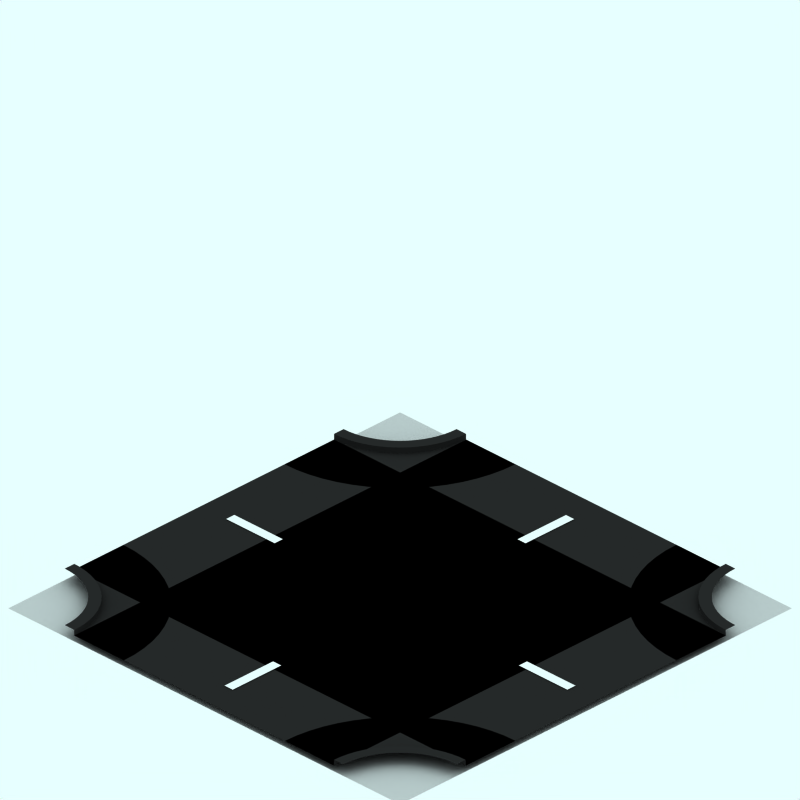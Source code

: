 # Source: blend.blend  (saved by Blender 2.41.0; exported with 4.5.12 LTS)
import bpy
from mathutils import Matrix  # noqa: F401  (used for matrix-valued properties, if any)

bpy.ops.wm.read_factory_settings(use_empty=True)
scene = bpy.context.scene
scene.name = 'Scene'

# ---- collections
col_collection_1 = bpy.data.collections.new('Collection 1'); scene.collection.children.link(col_collection_1)
col_collection_2 = bpy.data.collections.new('Collection 2'); scene.collection.children.link(col_collection_2)
col_collection_2.hide_render = True
col_collection_2.hide_viewport = True
col_collection_3 = bpy.data.collections.new('Collection 3'); scene.collection.children.link(col_collection_3)
col_collection_3.hide_render = True
col_collection_3.hide_viewport = True

# ---- materials (node trees are filled in below, after node groups)
mat_pavingsdark = bpy.data.materials.new('PavingsDark')
mat_pavingsdark.alpha_threshold = 0.0
mat_pavingsdark.preview_render_type = 'CUBE'
mat_pavingsdark.diffuse_color = (0.16, 0.16, 0.16, 1.0)
mat_pavingsdark.specular_color = (1.0, 0.9999, 0.9999)
mat_pavingsdark.roughness = 0.5
mat_pavingsdark.line_color = (0.0, 0.0, 0.0, 1.0)
mat_pavings = bpy.data.materials.new('Pavings')
mat_pavings.alpha_threshold = 0.0
mat_pavings.preview_render_type = 'CUBE'
mat_pavings.diffuse_color = (0.16, 0.16, 0.16, 1.0)
mat_pavings.specular_color = (1.0, 0.9999, 0.9999)
mat_pavings.roughness = 0.5
mat_pavings.line_color = (0.0, 0.0, 0.0, 1.0)
mat_tarmac = bpy.data.materials.new('Tarmac')
mat_tarmac.alpha_threshold = 0.0
mat_tarmac.preview_render_type = 'CUBE'
mat_tarmac.diffuse_color = (0.16, 0.16, 0.16, 1.0)
mat_tarmac.specular_color = (1.0, 0.9999, 0.9999)
mat_tarmac.roughness = 0.5
mat_tarmac.line_color = (0.0, 0.0, 0.0, 1.0)
mat_markiing1 = bpy.data.materials.new('Markiing1')
mat_markiing1.alpha_threshold = 0.0
mat_markiing1.preview_render_type = 'CUBE'
mat_markiing1.diffuse_color = (1.0, 0.9999, 0.9999, 1.0)
mat_markiing1.specular_color = (1.0, 0.9999, 0.9999)
mat_markiing1.roughness = 0.5
mat_markiing1.line_color = (0.0, 0.0, 0.0, 1.0)
mat_transparent = bpy.data.materials.new('Transparent')
mat_transparent.alpha_threshold = 0.0
mat_transparent.preview_render_type = 'FLAT'
mat_transparent.roughness = 0.5

# ---- material node trees

# ---- world
world_world = bpy.data.worlds.new('World'); scene.world = world_world
world_world.color = (0.9059, 1.0, 1.0)
world_world.use_sun_shadow = False
world_world.sun_shadow_jitter_overblur = 0.0
world_world.cycles.sampling_method = 'MANUAL'
world_world.cycles.sample_map_resolution = 256

# ---- cameras
cam_camera_001 = bpy.data.cameras.new('Camera.001')
cam_camera_001.type = 'ORTHO'
cam_camera_001.passepartout_alpha = 0.2
cam_camera_001.clip_end = 100.0
cam_camera_001.lens = 35.0
cam_camera_001.ortho_scale = 12.0
cam_camera_001.display_size = 5.91
cam_camera_001.show_passepartout = False
cam_camera_001.show_safe_areas = True
cam_camera_001.dof.focus_distance = 0.0
cam_camera_001.dof.aperture_fstop = 128.0

# ---- lights
light_lamp = bpy.data.lights.new('Lamp', 'SPOT')
light_lamp.transmission_factor = 0.0
light_lamp.energy = 8.0
light_lamp.shadow_buffer_clip_start = 0.5
light_lamp.shadow_soft_size = 1.0
light_lamp.shadow_maximum_resolution = 0.006
light_lamp.use_absolute_resolution = True
light_lamp.cycles.use_multiple_importance_sampling = False

# ---- meshes
me_circle_015 = bpy.data.meshes.new('Circle.015')
me_circle_015.from_pydata([(-2.659, 4.059, 250.0), (-2.666, 3.922, 250.0), (-2.686, 3.786, 250.0), (-2.72, 3.653, 250.0), (-2.766, 3.524, 250.0), (-2.825, 3.4, 250.0), (-2.895, 3.282, 250.0), (-2.977, 3.171, 250.0), (-3.069, 3.07, 250.0), (-3.171, 2.977, 250.0), (-3.281, 2.896, 250.0), (-3.399, 2.825, 250.0), (-3.523, 2.766, 250.0), (-3.653, 2.72, 250.0), (-3.786, 2.687, 250.0), (-3.922, 2.666, 250.0), (-4.058, 2.662, 250.0), (-2.659, 4.059, 250.1), (-2.666, 3.922, 250.1), (-2.686, 3.786, 250.1), (-2.72, 3.653, 250.1), (-2.766, 3.524, 250.1), (-2.825, 3.4, 250.1), (-2.895, 3.282, 250.1), (-2.977, 3.171, 250.1), (-3.069, 3.07, 250.1), (-3.171, 2.977, 250.1), (-3.281, 2.896, 250.1), (-3.399, 2.825, 250.1), (-3.523, 2.766, 250.1), (-3.653, 2.72, 250.1), (-3.786, 2.687, 250.1), (-3.922, 2.666, 250.1), (-4.058, 2.662, 250.1)], [], [(1, 0, 17, 18), (2, 1, 18, 19), (3, 2, 19, 20), (4, 3, 20, 21), (5, 4, 21, 22), (6, 5, 22, 23), (7, 6, 23, 24), (8, 7, 24, 25), (9, 8, 25, 26), (10, 9, 26, 27), (11, 10, 27, 28), (12, 11, 28, 29), (13, 12, 29, 30), (14, 13, 30, 31), (15, 14, 31, 32), (16, 15, 32, 33)])
me_circle_015.materials.append(mat_pavingsdark)
me_circle_015.use_remesh_preserve_volume = False
me_circle_015.use_remesh_preserve_attributes = False
me_circle_015.use_mirror_vertex_groups = False
me_circle_015.update()
me_circle_014 = bpy.data.meshes.new('Circle.014')
me_circle_014.from_pydata([(-2.659, 4.059, 250.1), (-2.666, 3.922, 250.1), (-2.686, 3.786, 250.1), (-2.72, 3.653, 250.1), (-2.766, 3.524, 250.1), (-2.825, 3.4, 250.1), (-2.895, 3.282, 250.1), (-2.977, 3.171, 250.1), (-3.069, 3.07, 250.1), (-3.171, 2.977, 250.1), (-3.281, 2.896, 250.1), (-3.399, 2.825, 250.1), (-3.523, 2.766, 250.1), (-3.653, 2.72, 250.1), (-3.786, 2.687, 250.1), (-3.922, 2.666, 250.1), (-4.058, 2.662, 250.1), (-2.859, 4.06, 250.1), (-2.865, 3.942, 250.1), (-2.882, 3.826, 250.1), (-2.911, 3.712, 250.1), (-2.95, 3.601, 250.1), (-3.001, 3.494, 250.1), (-3.061, 3.393, 250.1), (-3.131, 3.299, 250.1), (-3.21, 3.212, 250.1), (-3.298, 3.133, 250.1), (-3.392, 3.062, 250.1), (-3.493, 3.002, 250.1), (-3.6, 2.952, 250.1), (-3.71, 2.912, 250.1), (-3.825, 2.883, 250.1), (-3.941, 2.866, 250.1), (-4.057, 2.862, 250.1)], [], [(1, 0, 17, 18), (1, 2, 19, 18), (3, 2, 19, 20), (4, 3, 20, 21), (5, 4, 21, 22), (6, 5, 22, 23), (7, 6, 23, 24), (8, 7, 24, 25), (9, 8, 25, 26), (10, 9, 26, 27), (11, 10, 27, 28), (12, 11, 28, 29), (13, 12, 29, 30), (14, 13, 30, 31), (15, 14, 31, 32), (16, 15, 32, 33)])
me_circle_014.materials.append(mat_pavings)
me_circle_014.use_remesh_preserve_volume = False
me_circle_014.use_remesh_preserve_attributes = False
me_circle_014.use_mirror_vertex_groups = False
me_circle_014.update()
me_circle_013 = bpy.data.meshes.new('Circle.013')
me_circle_013.from_pydata([(-2.659, 4.059, 250.1), (-2.666, 3.922, 250.1), (-2.686, 3.786, 250.1), (-2.72, 3.653, 250.1), (-2.766, 3.524, 250.1), (-2.825, 3.4, 250.1), (-2.895, 3.282, 250.1), (-2.977, 3.171, 250.1), (-3.069, 3.07, 250.1), (-3.171, 2.977, 250.1), (-3.281, 2.896, 250.1), (-3.399, 2.825, 250.1), (-3.523, 2.766, 250.1), (-3.653, 2.72, 250.1), (-3.786, 2.687, 250.1), (-3.922, 2.666, 250.1), (-4.058, 2.662, 250.1), (-2.859, 4.06, 250.1), (-2.865, 3.942, 250.1), (-2.882, 3.826, 250.1), (-2.911, 3.712, 250.1), (-2.95, 3.601, 250.1), (-3.001, 3.494, 250.1), (-3.061, 3.393, 250.1), (-3.131, 3.299, 250.1), (-3.21, 3.212, 250.1), (-3.298, 3.133, 250.1), (-3.392, 3.062, 250.1), (-3.493, 3.002, 250.1), (-3.6, 2.952, 250.1), (-3.71, 2.912, 250.1), (-3.825, 2.883, 250.1), (-3.941, 2.866, 250.1), (-4.057, 2.862, 250.1)], [], [(1, 0, 17, 18), (1, 2, 19, 18), (3, 2, 19, 20), (4, 3, 20, 21), (5, 4, 21, 22), (6, 5, 22, 23), (7, 6, 23, 24), (8, 7, 24, 25), (9, 8, 25, 26), (10, 9, 26, 27), (11, 10, 27, 28), (12, 11, 28, 29), (13, 12, 29, 30), (14, 13, 30, 31), (15, 14, 31, 32), (16, 15, 32, 33)])
me_circle_013.materials.append(mat_pavings)
me_circle_013.use_remesh_preserve_volume = False
me_circle_013.use_remesh_preserve_attributes = False
me_circle_013.use_mirror_vertex_groups = False
me_circle_013.update()
me_circle_012 = bpy.data.meshes.new('Circle.012')
me_circle_012.from_pydata([(-2.659, 4.059, 250.0), (-2.666, 3.922, 250.0), (-2.686, 3.786, 250.0), (-2.72, 3.653, 250.0), (-2.766, 3.524, 250.0), (-2.825, 3.4, 250.0), (-2.895, 3.282, 250.0), (-2.977, 3.171, 250.0), (-3.069, 3.07, 250.0), (-3.171, 2.977, 250.0), (-3.281, 2.896, 250.0), (-3.399, 2.825, 250.0), (-3.523, 2.766, 250.0), (-3.653, 2.72, 250.0), (-3.786, 2.687, 250.0), (-3.922, 2.666, 250.0), (-4.058, 2.662, 250.0), (-2.659, 4.059, 250.1), (-2.666, 3.922, 250.1), (-2.686, 3.786, 250.1), (-2.72, 3.653, 250.1), (-2.766, 3.524, 250.1), (-2.825, 3.4, 250.1), (-2.895, 3.282, 250.1), (-2.977, 3.171, 250.1), (-3.069, 3.07, 250.1), (-3.171, 2.977, 250.1), (-3.281, 2.896, 250.1), (-3.399, 2.825, 250.1), (-3.523, 2.766, 250.1), (-3.653, 2.72, 250.1), (-3.786, 2.687, 250.1), (-3.922, 2.666, 250.1), (-4.058, 2.662, 250.1)], [], [(1, 0, 17, 18), (2, 1, 18, 19), (3, 2, 19, 20), (4, 3, 20, 21), (5, 4, 21, 22), (6, 5, 22, 23), (7, 6, 23, 24), (8, 7, 24, 25), (9, 8, 25, 26), (10, 9, 26, 27), (11, 10, 27, 28), (12, 11, 28, 29), (13, 12, 29, 30), (14, 13, 30, 31), (15, 14, 31, 32), (16, 15, 32, 33)])
me_circle_012.materials.append(mat_pavingsdark)
me_circle_012.use_remesh_preserve_volume = False
me_circle_012.use_remesh_preserve_attributes = False
me_circle_012.use_mirror_vertex_groups = False
me_circle_012.update()
me_circle_011 = bpy.data.meshes.new('Circle.011')
me_circle_011.from_pydata([(-2.659, 4.059, 250.0), (-2.666, 3.922, 250.0), (-2.686, 3.786, 250.0), (-2.72, 3.653, 250.0), (-2.766, 3.524, 250.0), (-2.825, 3.4, 250.0), (-2.895, 3.282, 250.0), (-2.977, 3.171, 250.0), (-3.069, 3.07, 250.0), (-3.171, 2.977, 250.0), (-3.281, 2.896, 250.0), (-3.399, 2.825, 250.0), (-3.523, 2.766, 250.0), (-3.653, 2.72, 250.0), (-3.786, 2.687, 250.0), (-3.922, 2.666, 250.0), (-4.058, 2.662, 250.0), (-2.659, 4.059, 250.1), (-2.666, 3.922, 250.1), (-2.686, 3.786, 250.1), (-2.72, 3.653, 250.1), (-2.766, 3.524, 250.1), (-2.825, 3.4, 250.1), (-2.895, 3.282, 250.1), (-2.977, 3.171, 250.1), (-3.069, 3.07, 250.1), (-3.171, 2.977, 250.1), (-3.281, 2.896, 250.1), (-3.399, 2.825, 250.1), (-3.523, 2.766, 250.1), (-3.653, 2.72, 250.1), (-3.786, 2.687, 250.1), (-3.922, 2.666, 250.1), (-4.058, 2.662, 250.1)], [], [(1, 0, 17, 18), (2, 1, 18, 19), (3, 2, 19, 20), (4, 3, 20, 21), (5, 4, 21, 22), (6, 5, 22, 23), (7, 6, 23, 24), (8, 7, 24, 25), (9, 8, 25, 26), (10, 9, 26, 27), (11, 10, 27, 28), (12, 11, 28, 29), (13, 12, 29, 30), (14, 13, 30, 31), (15, 14, 31, 32), (16, 15, 32, 33)])
me_circle_011.materials.append(mat_pavingsdark)
me_circle_011.use_remesh_preserve_volume = False
me_circle_011.use_remesh_preserve_attributes = False
me_circle_011.use_mirror_vertex_groups = False
me_circle_011.update()
me_circle_010 = bpy.data.meshes.new('Circle.010')
me_circle_010.from_pydata([(-2.659, 4.059, 250.1), (-2.666, 3.922, 250.1), (-2.686, 3.786, 250.1), (-2.72, 3.653, 250.1), (-2.766, 3.524, 250.1), (-2.825, 3.4, 250.1), (-2.895, 3.282, 250.1), (-2.977, 3.171, 250.1), (-3.069, 3.07, 250.1), (-3.171, 2.977, 250.1), (-3.281, 2.896, 250.1), (-3.399, 2.825, 250.1), (-3.523, 2.766, 250.1), (-3.653, 2.72, 250.1), (-3.786, 2.687, 250.1), (-3.922, 2.666, 250.1), (-4.058, 2.662, 250.1), (-2.859, 4.06, 250.1), (-2.865, 3.942, 250.1), (-2.882, 3.826, 250.1), (-2.911, 3.712, 250.1), (-2.95, 3.601, 250.1), (-3.001, 3.494, 250.1), (-3.061, 3.393, 250.1), (-3.131, 3.299, 250.1), (-3.21, 3.212, 250.1), (-3.298, 3.133, 250.1), (-3.392, 3.062, 250.1), (-3.493, 3.002, 250.1), (-3.6, 2.952, 250.1), (-3.71, 2.912, 250.1), (-3.825, 2.883, 250.1), (-3.941, 2.866, 250.1), (-4.057, 2.862, 250.1)], [], [(1, 0, 17, 18), (1, 2, 19, 18), (3, 2, 19, 20), (4, 3, 20, 21), (5, 4, 21, 22), (6, 5, 22, 23), (7, 6, 23, 24), (8, 7, 24, 25), (9, 8, 25, 26), (10, 9, 26, 27), (11, 10, 27, 28), (12, 11, 28, 29), (13, 12, 29, 30), (14, 13, 30, 31), (15, 14, 31, 32), (16, 15, 32, 33)])
me_circle_010.materials.append(mat_pavings)
me_circle_010.use_remesh_preserve_volume = False
me_circle_010.use_remesh_preserve_attributes = False
me_circle_010.use_mirror_vertex_groups = False
me_circle_010.update()
me_circle_009 = bpy.data.meshes.new('Circle.009')
me_circle_009.from_pydata([(-2.659, 4.059, 250.1), (-2.666, 3.922, 250.1), (-2.686, 3.786, 250.1), (-2.72, 3.653, 250.1), (-2.766, 3.524, 250.1), (-2.825, 3.4, 250.1), (-2.895, 3.282, 250.1), (-2.977, 3.171, 250.1), (-3.069, 3.07, 250.1), (-3.171, 2.977, 250.1), (-3.281, 2.896, 250.1), (-3.399, 2.825, 250.1), (-3.523, 2.766, 250.1), (-3.653, 2.72, 250.1), (-3.786, 2.687, 250.1), (-3.922, 2.666, 250.1), (-4.058, 2.662, 250.1), (-2.859, 4.06, 250.1), (-2.865, 3.942, 250.1), (-2.882, 3.826, 250.1), (-2.911, 3.712, 250.1), (-2.95, 3.601, 250.1), (-3.001, 3.494, 250.1), (-3.061, 3.393, 250.1), (-3.131, 3.299, 250.1), (-3.21, 3.212, 250.1), (-3.298, 3.133, 250.1), (-3.392, 3.062, 250.1), (-3.493, 3.002, 250.1), (-3.6, 2.952, 250.1), (-3.71, 2.912, 250.1), (-3.825, 2.883, 250.1), (-3.941, 2.866, 250.1), (-4.057, 2.862, 250.1)], [], [(1, 0, 17, 18), (1, 2, 19, 18), (3, 2, 19, 20), (4, 3, 20, 21), (5, 4, 21, 22), (6, 5, 22, 23), (7, 6, 23, 24), (8, 7, 24, 25), (9, 8, 25, 26), (10, 9, 26, 27), (11, 10, 27, 28), (12, 11, 28, 29), (13, 12, 29, 30), (14, 13, 30, 31), (15, 14, 31, 32), (16, 15, 32, 33)])
me_circle_009.materials.append(mat_pavings)
me_circle_009.use_remesh_preserve_volume = False
me_circle_009.use_remesh_preserve_attributes = False
me_circle_009.use_mirror_vertex_groups = False
me_circle_009.update()
me_circle_008 = bpy.data.meshes.new('Circle.008')
me_circle_008.from_pydata([(-2.659, 4.059, 250.0), (-2.666, 3.922, 250.0), (-2.686, 3.786, 250.0), (-2.72, 3.653, 250.0), (-2.766, 3.524, 250.0), (-2.825, 3.4, 250.0), (-2.895, 3.282, 250.0), (-2.977, 3.171, 250.0), (-3.069, 3.07, 250.0), (-3.171, 2.977, 250.0), (-3.281, 2.896, 250.0), (-3.399, 2.825, 250.0), (-3.523, 2.766, 250.0), (-3.653, 2.72, 250.0), (-3.786, 2.687, 250.0), (-3.922, 2.666, 250.0), (-4.058, 2.662, 250.0), (-2.659, 4.059, 250.1), (-2.666, 3.922, 250.1), (-2.686, 3.786, 250.1), (-2.72, 3.653, 250.1), (-2.766, 3.524, 250.1), (-2.825, 3.4, 250.1), (-2.895, 3.282, 250.1), (-2.977, 3.171, 250.1), (-3.069, 3.07, 250.1), (-3.171, 2.977, 250.1), (-3.281, 2.896, 250.1), (-3.399, 2.825, 250.1), (-3.523, 2.766, 250.1), (-3.653, 2.72, 250.1), (-3.786, 2.687, 250.1), (-3.922, 2.666, 250.1), (-4.058, 2.662, 250.1)], [], [(1, 0, 17, 18), (2, 1, 18, 19), (3, 2, 19, 20), (4, 3, 20, 21), (5, 4, 21, 22), (6, 5, 22, 23), (7, 6, 23, 24), (8, 7, 24, 25), (9, 8, 25, 26), (10, 9, 26, 27), (11, 10, 27, 28), (12, 11, 28, 29), (13, 12, 29, 30), (14, 13, 30, 31), (15, 14, 31, 32), (16, 15, 32, 33)])
me_circle_008.materials.append(mat_pavingsdark)
me_circle_008.use_remesh_preserve_volume = False
me_circle_008.use_remesh_preserve_attributes = False
me_circle_008.use_mirror_vertex_groups = False
me_circle_008.update()
me_circle_006 = bpy.data.meshes.new('Circle.006')
me_circle_006.from_pydata([(-2.659, 4.059, 250.0), (-2.666, 3.922, 250.0), (-2.686, 3.786, 250.0), (-2.72, 3.653, 250.0), (-2.766, 3.524, 250.0), (-2.825, 3.4, 250.0), (-2.895, 3.282, 250.0), (-2.977, 3.171, 250.0), (-3.069, 3.07, 250.0), (-3.171, 2.977, 250.0), (-3.281, 2.896, 250.0), (-3.399, 2.825, 250.0), (-3.523, 2.766, 250.0), (-3.653, 2.72, 250.0), (-3.786, 2.687, 250.0), (-3.922, 2.666, 250.0), (-4.058, 2.662, 250.0), (-1.616, 4.057, 250.0), (-1.627, 3.817, 250.0), (-1.663, 3.58, 250.0), (-1.721, 3.347, 250.0), (-1.802, 3.121, 250.0), (-1.905, 2.904, 250.0), (-2.028, 2.698, 250.0), (-2.171, 2.505, 250.0), (-2.332, 2.327, 250.0), (-2.51, 2.166, 250.0), (-2.703, 2.022, 250.0), (-2.909, 1.899, 250.0), (-3.126, 1.796, 250.0), (-3.352, 1.715, 250.0), (-3.585, 1.657, 250.0), (-3.823, 1.622, 250.0), (-4.06, 1.614, 250.0)], [], [(1, 0, 17, 18), (2, 1, 18, 19), (3, 2, 19, 20), (4, 3, 20, 21), (5, 4, 21, 22), (6, 5, 22, 23), (7, 6, 23, 24), (8, 7, 24, 25), (9, 8, 25, 26), (10, 9, 26, 27), (11, 10, 27, 28), (12, 11, 28, 29), (13, 12, 29, 30), (14, 13, 30, 31), (15, 14, 31, 32), (16, 15, 32, 33)])
me_circle_006.materials.append(mat_tarmac)
me_circle_006.use_remesh_preserve_volume = False
me_circle_006.use_remesh_preserve_attributes = False
me_circle_006.use_mirror_vertex_groups = False
me_circle_006.update()
me_circle_005 = bpy.data.meshes.new('Circle.005')
me_circle_005.from_pydata([(-2.659, 4.059, 250.0), (-2.666, 3.922, 250.0), (-2.686, 3.786, 250.0), (-2.72, 3.653, 250.0), (-2.766, 3.524, 250.0), (-2.825, 3.4, 250.0), (-2.895, 3.282, 250.0), (-2.977, 3.171, 250.0), (-3.069, 3.07, 250.0), (-3.171, 2.977, 250.0), (-3.281, 2.896, 250.0), (-3.399, 2.825, 250.0), (-3.523, 2.766, 250.0), (-3.653, 2.72, 250.0), (-3.786, 2.687, 250.0), (-3.922, 2.666, 250.0), (-4.058, 2.662, 250.0), (-1.616, 4.057, 250.0), (-1.627, 3.817, 250.0), (-1.663, 3.58, 250.0), (-1.721, 3.347, 250.0), (-1.802, 3.121, 250.0), (-1.905, 2.904, 250.0), (-2.028, 2.698, 250.0), (-2.171, 2.505, 250.0), (-2.332, 2.327, 250.0), (-2.51, 2.166, 250.0), (-2.703, 2.022, 250.0), (-2.909, 1.899, 250.0), (-3.126, 1.796, 250.0), (-3.352, 1.715, 250.0), (-3.585, 1.657, 250.0), (-3.823, 1.622, 250.0), (-4.06, 1.614, 250.0)], [], [(1, 0, 17, 18), (2, 1, 18, 19), (3, 2, 19, 20), (4, 3, 20, 21), (5, 4, 21, 22), (6, 5, 22, 23), (7, 6, 23, 24), (8, 7, 24, 25), (9, 8, 25, 26), (10, 9, 26, 27), (11, 10, 27, 28), (12, 11, 28, 29), (13, 12, 29, 30), (14, 13, 30, 31), (15, 14, 31, 32), (16, 15, 32, 33)])
me_circle_005.materials.append(mat_tarmac)
me_circle_005.use_remesh_preserve_volume = False
me_circle_005.use_remesh_preserve_attributes = False
me_circle_005.use_mirror_vertex_groups = False
me_circle_005.update()
me_circle_002 = bpy.data.meshes.new('Circle.002')
me_circle_002.from_pydata([(-2.659, 4.059, 250.0), (-2.666, 3.922, 250.0), (-2.686, 3.786, 250.0), (-2.72, 3.653, 250.0), (-2.766, 3.524, 250.0), (-2.825, 3.4, 250.0), (-2.895, 3.282, 250.0), (-2.977, 3.171, 250.0), (-3.069, 3.07, 250.0), (-3.171, 2.977, 250.0), (-3.281, 2.896, 250.0), (-3.399, 2.825, 250.0), (-3.523, 2.766, 250.0), (-3.653, 2.72, 250.0), (-3.786, 2.687, 250.0), (-3.922, 2.666, 250.0), (-4.058, 2.662, 250.0), (-1.616, 4.057, 250.0), (-1.627, 3.817, 250.0), (-1.663, 3.58, 250.0), (-1.721, 3.347, 250.0), (-1.802, 3.121, 250.0), (-1.905, 2.904, 250.0), (-2.028, 2.698, 250.0), (-2.171, 2.505, 250.0), (-2.332, 2.327, 250.0), (-2.51, 2.166, 250.0), (-2.703, 2.022, 250.0), (-2.909, 1.899, 250.0), (-3.126, 1.796, 250.0), (-3.352, 1.715, 250.0), (-3.585, 1.657, 250.0), (-3.823, 1.622, 250.0), (-4.06, 1.614, 250.0)], [], [(1, 0, 17, 18), (2, 1, 18, 19), (3, 2, 19, 20), (4, 3, 20, 21), (5, 4, 21, 22), (6, 5, 22, 23), (7, 6, 23, 24), (8, 7, 24, 25), (9, 8, 25, 26), (10, 9, 26, 27), (11, 10, 27, 28), (12, 11, 28, 29), (13, 12, 29, 30), (14, 13, 30, 31), (15, 14, 31, 32), (16, 15, 32, 33)])
me_circle_002.materials.append(mat_tarmac)
me_circle_002.use_remesh_preserve_volume = False
me_circle_002.use_remesh_preserve_attributes = False
me_circle_002.use_mirror_vertex_groups = False
me_circle_002.update()
me_circle_001 = bpy.data.meshes.new('Circle.001')
me_circle_001.from_pydata([(-2.659, 4.059, 250.0), (-2.666, 3.922, 250.0), (-2.686, 3.786, 250.0), (-2.72, 3.653, 250.0), (-2.766, 3.524, 250.0), (-2.825, 3.4, 250.0), (-2.895, 3.282, 250.0), (-2.977, 3.171, 250.0), (-3.069, 3.07, 250.0), (-3.171, 2.977, 250.0), (-3.281, 2.896, 250.0), (-3.399, 2.825, 250.0), (-3.523, 2.766, 250.0), (-3.653, 2.72, 250.0), (-3.786, 2.687, 250.0), (-3.922, 2.666, 250.0), (-4.058, 2.662, 250.0), (-1.616, 4.057, 250.0), (-1.627, 3.817, 250.0), (-1.663, 3.58, 250.0), (-1.721, 3.347, 250.0), (-1.802, 3.121, 250.0), (-1.905, 2.904, 250.0), (-2.028, 2.698, 250.0), (-2.171, 2.505, 250.0), (-2.332, 2.327, 250.0), (-2.51, 2.166, 250.0), (-2.703, 2.022, 250.0), (-2.909, 1.899, 250.0), (-3.126, 1.796, 250.0), (-3.352, 1.715, 250.0), (-3.585, 1.657, 250.0), (-3.823, 1.622, 250.0), (-4.06, 1.614, 250.0)], [], [(1, 0, 17, 18), (2, 1, 18, 19), (3, 2, 19, 20), (4, 3, 20, 21), (5, 4, 21, 22), (6, 5, 22, 23), (7, 6, 23, 24), (8, 7, 24, 25), (9, 8, 25, 26), (10, 9, 26, 27), (11, 10, 27, 28), (12, 11, 28, 29), (13, 12, 29, 30), (14, 13, 30, 31), (15, 14, 31, 32), (16, 15, 32, 33)])
me_circle_001.materials.append(mat_tarmac)
me_circle_001.use_remesh_preserve_volume = False
me_circle_001.use_remesh_preserve_attributes = False
me_circle_001.use_mirror_vertex_groups = False
me_circle_001.update()
me_plane_012 = bpy.data.meshes.new('Plane.012')
me_plane_012.from_pydata([(0.1692, -2.684, -2.116), (0.1692, -3.719, -2.116), (-0.009609, -3.719, -2.116), (-0.009609, -2.684, -2.116)], [], [(0, 3, 2, 1)])
me_plane_012.materials.append(mat_markiing1)
me_plane_012.use_remesh_preserve_volume = False
me_plane_012.use_remesh_preserve_attributes = False
me_plane_012.use_mirror_vertex_groups = False
me_plane_012.update()
me_plane_011 = bpy.data.meshes.new('Plane.011')
me_plane_011.from_pydata([(0.1692, 3.526, -2.116), (0.1692, 2.491, -2.116), (-0.009609, 2.491, -2.116), (-0.009609, 3.526, -2.116)], [], [(0, 3, 2, 1)])
me_plane_011.materials.append(mat_markiing1)
me_plane_011.use_remesh_preserve_volume = False
me_plane_011.use_remesh_preserve_attributes = False
me_plane_011.use_mirror_vertex_groups = False
me_plane_011.update()
me_plane_006 = bpy.data.meshes.new('Plane.006')
me_plane_006.from_pydata([(2.835, 4.043, -2.126), (2.835, -4.267, -2.126), (-2.675, -4.267, -2.126), (-2.675, 4.043, -2.126)], [], [(0, 3, 2, 1)])
me_plane_006.materials.append(mat_tarmac)
me_plane_006.use_remesh_preserve_volume = False
me_plane_006.use_remesh_preserve_attributes = False
me_plane_006.use_mirror_vertex_groups = False
me_plane_006.update()
me_plane_005 = bpy.data.meshes.new('Plane.005')
me_plane_005.from_pydata([(4.235, 4.043, -2.226), (4.235, -4.267, -2.226), (-4.075, -4.267, -2.226), (-4.075, 4.043, -2.226)], [], [(0, 3, 2, 1)])
me_plane_005.materials.append(mat_transparent)
me_plane_005.use_remesh_preserve_volume = False
me_plane_005.use_remesh_preserve_attributes = False
me_plane_005.use_mirror_vertex_groups = False
me_plane_005.update()
me_plane_004 = bpy.data.meshes.new('Plane.004')
me_plane_004.from_pydata([(0.1692, 3.526, -2.116), (0.1692, 2.491, -2.116), (-0.009609, 2.491, -2.116), (-0.009609, 3.526, -2.116)], [], [(0, 3, 2, 1)])
me_plane_004.materials.append(mat_markiing1)
me_plane_004.use_remesh_preserve_volume = False
me_plane_004.use_remesh_preserve_attributes = False
me_plane_004.use_mirror_vertex_groups = False
me_plane_004.update()
me_plane_003 = bpy.data.meshes.new('Plane.003')
me_plane_003.from_pydata([(0.1692, -2.684, -2.116), (0.1692, -3.719, -2.116), (-0.009609, -3.719, -2.116), (-0.009609, -2.684, -2.116)], [], [(0, 3, 2, 1)])
me_plane_003.materials.append(mat_markiing1)
me_plane_003.use_remesh_preserve_volume = False
me_plane_003.use_remesh_preserve_attributes = False
me_plane_003.use_mirror_vertex_groups = False
me_plane_003.update()
me_plane = bpy.data.meshes.new('Plane')
me_plane.from_pydata([(2.835, 4.043, -2.126), (2.835, -4.267, -2.126), (-2.675, -4.267, -2.126), (-2.675, 4.043, -2.126)], [], [(0, 3, 2, 1)])
me_plane.materials.append(mat_tarmac)
me_plane.use_remesh_preserve_volume = False
me_plane.use_remesh_preserve_attributes = False
me_plane.use_mirror_vertex_groups = False
me_plane.update()
me_sphere = bpy.data.meshes.new('Sphere')
me_sphere.from_pydata([(-1.333e-06, 1.25e-06, 31.62), (-22.88, 16.62, 14.14), (8.74, 26.9, 14.14), (28.28, 4.856e-07, 14.14), (-8.74, 26.9, -14.14), (22.88, 16.62, -14.14), (-28.28, -7.508e-07, -14.14), (1.432e-06, -1.515e-06, -31.62), (-13.45, 9.772, 26.9), (5.137, 15.81, 26.9), (-8.313, 25.58, 16.63), (-26.9, 5.941e-07, 16.63), (16.63, 1.043e-06, 26.9), (21.76, 15.81, 16.63), (-30.08, 9.772, -1.941e-06), (-18.59, 25.58, -2.13e-06), (4.973e-08, 31.62, -1.581e-06), (18.59, 25.58, -5.047e-07), (30.08, 9.772, 6.886e-07), (-21.76, 15.81, -16.63), (8.313, 25.58, -16.63), (26.9, -8.593e-07, -16.63), (-16.63, -1.308e-06, -26.9), (-5.137, 15.81, -26.9), (13.45, 9.772, -26.9), (-24.33, 17.68, -2.035e-06), (-20.73, 21.1, 7.071), (-21.46, 21.63, -2.082e-06), (-19.66, 23.34, 3.536), (-22.53, 19.39, 3.536), (-22.9, 19.65, -2.059e-06), (-20.02, 23.61, -2.106e-06), (-20.2, 22.22, 5.303), (-19.12, 24.46, 1.768), (-21.63, 20.25, 5.303), (-23.43, 18.53, 1.768), (-20.56, 22.49, 1.768), (-21.1, 21.37, 3.536), (-22.0, 20.51, 1.768), (-22.18, 20.64, -2.071e-06), (-20.74, 22.62, -2.094e-06), (-19.93, 22.78, 4.419), (-19.39, 23.9, 2.652), (-22.08, 19.82, 4.419), (-22.98, 18.96, 2.652), (-21.01, 22.06, 0.8839), (-20.11, 22.92, 2.652), (-21.82, 20.38, 3.536), (-20.38, 22.36, 3.536), (-21.73, 21.07, 0.8839), (-22.26, 19.95, 2.652), (-20.29, 23.05, 0.8839), (-19.57, 24.04, 0.8839), (-19.84, 23.48, 1.768), (-20.83, 21.93, 2.652), (-21.55, 20.94, 2.652), (-21.28, 21.5, 1.768), (-23.16, 19.09, 0.8839), (-22.45, 20.08, 0.8839), (-22.71, 19.52, 1.768), (-21.37, 20.81, 4.419), (-20.65, 21.8, 4.419), (-20.92, 21.24, 5.303), (-6.725, 4.886, 29.26), (-18.17, 13.2, 20.52), (2.569, 7.906, 29.26), (6.939, 21.36, 20.52), (0.2137, 26.24, 15.38), (-15.6, 21.1, 15.38), (-24.89, 8.312, 15.38), (-29.18, 4.886, -7.071), (-26.48, 13.2, 7.071), (-13.66, 26.24, -7.071), (4.37, 29.26, 7.071), (-4.37, 29.26, -7.071), (13.66, 26.24, 7.071), (20.73, 21.1, -7.071), (-25.02, 7.906, -15.38), (-15.25, 21.36, -15.38), (-0.2137, 26.24, -15.38), (15.6, 21.1, -15.38), (-22.45, -1.03e-06, -20.52), (-8.313, -1.412e-06, -29.26), (-6.939, 21.36, -20.52), (-2.569, 7.906, -29.26), (18.17, 13.2, -20.52), (6.725, 4.886, -29.26), (-10.88, 17.68, 21.76), (-4.156, 12.79, 26.9), (-1.588, 20.7, 21.76), (-20.17, 4.886, 21.76), (-28.49, 4.886, 8.313), (-4.156, 28.6, 8.313), (-13.45, 25.58, 8.313), (-9.294, 28.6, -1.855e-06), (-25.92, 12.79, -8.313), (-20.17, 20.7, -8.313), (4.156, 28.6, -8.313), (9.294, 28.6, -1.043e-06), (13.45, 25.58, -8.313), (-13.45, 15.81, -21.76), (-19.19, 7.906, -21.76), (-10.88, 7.906, -26.9), (10.88, 17.68, -21.76), (1.588, 20.7, -21.76), (4.156, 12.79, -26.9), (-19.08, 24.81, 0.4419)], [], [(9, 13, 12), (3, 12, 13), (18, 3, 13), (13, 17, 18), (21, 18, 5), (30, 25, 19), (26, 32, 10), (25, 35, 1), (34, 26, 1), (31, 40, 19), (40, 27, 19), (27, 39, 19), (39, 30, 19), (32, 41, 10), (41, 28, 10), (28, 42, 10), (42, 33, 10), (51, 36, 45), (45, 40, 51), (31, 51, 40), (40, 45, 27), (51, 31, 52), (52, 53, 51), (36, 51, 53), (53, 52, 33), (42, 28, 46), (46, 53, 42), (33, 42, 53), (53, 46, 36), (54, 36, 46), (46, 48, 54), (37, 54, 48), (48, 46, 28), (54, 37, 55), (55, 56, 54), (36, 54, 56), (56, 55, 38), (49, 27, 45), (45, 56, 49), (38, 49, 56), (56, 45, 36), (50, 38, 55), (55, 47, 50), (29, 50, 47), (47, 55, 37), (30, 57, 25), (57, 35, 25), (57, 30, 58), (58, 59, 57), (35, 57, 59), (59, 58, 38), (50, 29, 44), (44, 59, 50), (38, 50, 59), (59, 44, 35), (49, 38, 58), (58, 39, 49), (27, 49, 39), (39, 58, 30), (60, 34, 43), (43, 47, 60), (37, 60, 47), (47, 43, 29), (60, 37, 61), (61, 62, 60), (34, 60, 62), (62, 61, 32), (34, 62, 26), (62, 32, 26), (41, 32, 61), (61, 48, 41), (28, 41, 48), (48, 61, 37), (35, 44, 1), (44, 29, 1), (29, 43, 1), (43, 34, 1), (68, 10, 87), (87, 64, 68), (1, 68, 64), (64, 87, 8), (88, 8, 87), (87, 89, 88), (9, 88, 89), (89, 87, 10), (67, 2, 66), (66, 89, 67), (10, 67, 89), (89, 66, 9), (88, 9, 65), (65, 63, 88), (8, 88, 63), (65, 0, 63), (90, 11, 69), (69, 64, 90), (8, 90, 64), (64, 69, 1), (9, 66, 13), (66, 2, 13), (0, 65, 12), (65, 9, 12), (91, 14, 71), (71, 69, 91), (11, 91, 69), (69, 71, 1), (92, 16, 73), (73, 67, 92), (10, 92, 67), (67, 73, 2), (92, 10, 93), (93, 94, 92), (16, 92, 94), (94, 93, 15), (72, 4, 74), (74, 94, 72), (15, 72, 94), (94, 74, 16), (17, 76, 18), (76, 5, 18), (2, 75, 13), (75, 17, 13), (77, 19, 95), (95, 70, 77), (6, 77, 70), (70, 95, 14), (78, 4, 72), (72, 96, 78), (19, 78, 96), (96, 72, 15), (79, 20, 97), (97, 74, 79), (4, 79, 74), (74, 97, 16), (98, 16, 97), (97, 99, 98), (17, 98, 99), (99, 97, 20), (80, 5, 76), (76, 99, 80), (20, 80, 99), (99, 76, 17), (98, 17, 75), (75, 73, 98), (16, 98, 73), (73, 75, 2), (100, 23, 83), (83, 78, 100), (19, 100, 78), (78, 83, 4), (100, 19, 101), (101, 102, 100), (23, 100, 102), (102, 101, 22), (82, 7, 84), (84, 102, 82), (22, 82, 102), (102, 84, 23), (81, 22, 101), (101, 77, 81), (6, 81, 77), (77, 101, 19), (103, 24, 85), (85, 80, 103), (20, 103, 80), (80, 85, 5), (103, 20, 104), (104, 105, 103), (24, 103, 105), (105, 104, 23), (84, 7, 86), (86, 105, 84), (23, 84, 105), (105, 86, 24), (83, 23, 104), (104, 79, 83), (4, 83, 79), (79, 104, 20), (5, 85, 21), (85, 24, 21), (14, 95, 25), (95, 19, 25), (1, 71, 25), (71, 14, 25), (10, 68, 26), (68, 1, 26), (19, 96, 31), (96, 15, 31), (15, 93, 33), (93, 10, 33), (52, 106, 33), (106, 15, 33), (15, 106, 31), (106, 52, 31)])
me_sphere.use_remesh_preserve_volume = False
me_sphere.use_remesh_preserve_attributes = False
me_sphere.use_mirror_vertex_groups = False
me_sphere.update()

# ---- objects
ob_circle_012 = bpy.data.objects.new('Circle.012', me_circle_015)
ob_circle_011 = bpy.data.objects.new('Circle.011', me_circle_014)
ob_circle_010 = bpy.data.objects.new('Circle.010', me_circle_013)
ob_circle_009 = bpy.data.objects.new('Circle.009', me_circle_012)
ob_circle_008 = bpy.data.objects.new('Circle.008', me_circle_011)
ob_circle_007 = bpy.data.objects.new('Circle.007', me_circle_010)
ob_circle_004 = bpy.data.objects.new('Circle.004', me_circle_009)
ob_circle_003 = bpy.data.objects.new('Circle.003', me_circle_008)
ob_circle_006 = bpy.data.objects.new('Circle.006', me_circle_006)
ob_circle_005 = bpy.data.objects.new('Circle.005', me_circle_005)
ob_circle_002 = bpy.data.objects.new('Circle.002', me_circle_002)
ob_circle_001 = bpy.data.objects.new('Circle.001', me_circle_001)
ob_plane_012 = bpy.data.objects.new('Plane.012', me_plane_012)
ob_plane_011 = bpy.data.objects.new('Plane.011', me_plane_011)
ob_plane_008 = bpy.data.objects.new('Plane.008', me_plane_006)
ob_plane_005 = bpy.data.objects.new('Plane.005', me_plane_005)
ob_plane_004 = bpy.data.objects.new('Plane.004', me_plane_004)
ob_plane_003 = bpy.data.objects.new('Plane.003', me_plane_003)
ob_plane = bpy.data.objects.new('Plane', me_plane)
ob_camera = bpy.data.objects.new('Camera', cam_camera_001)
ob_sphere = bpy.data.objects.new('Sphere', me_sphere)
ob_lamp_001 = bpy.data.objects.new('Lamp.001', light_lamp)

# ---- transforms, parenting, visibility, modifiers, constraints
ob_circle_012.location = (0.192, -0.1912, -250.0)
ob_circle_012.rotation_euler = (0.0, 0.0, -3.142)
ob_circle_012.lock_rotations_4d = False
ob_circle_012.empty_display_type = 'ARROWS'
ob_circle_012.color = (0.0, 0.0, 0.0, 1.0)
ob_circle_012.lineart.crease_threshold = 0.0
ob_circle_011.location = (0.192, -0.1912, -250.0)
ob_circle_011.rotation_euler = (0.0, 0.0, -3.142)
ob_circle_011.lock_rotations_4d = False
ob_circle_011.empty_display_type = 'ARROWS'
ob_circle_011.color = (0.0, 0.0, 0.0, 1.0)
ob_circle_011.lineart.crease_threshold = 0.0
ob_circle_010.location = (0.1895, 0.0009595, -250.0)
ob_circle_010.rotation_euler = (0.0, -0.0, -1.571)
ob_circle_010.lock_rotations_4d = False
ob_circle_010.empty_display_type = 'ARROWS'
ob_circle_010.color = (0.0, 0.0, 0.0, 1.0)
ob_circle_010.lineart.crease_threshold = 0.0
ob_circle_009.location = (0.1895, 0.0009595, -250.0)
ob_circle_009.rotation_euler = (0.0, -0.0, -1.571)
ob_circle_009.lock_rotations_4d = False
ob_circle_009.empty_display_type = 'ARROWS'
ob_circle_009.color = (0.0, 0.0, 0.0, 1.0)
ob_circle_009.lineart.crease_threshold = 0.0
ob_circle_008.location = (-0.000239, 7.691e-05, -250.0)
ob_circle_008.rotation_euler = (0.0, -0.0, -1.192e-07)
ob_circle_008.lock_rotations_4d = False
ob_circle_008.empty_display_type = 'ARROWS'
ob_circle_008.color = (0.0, 0.0, 0.0, 1.0)
ob_circle_008.lineart.crease_threshold = 0.0
ob_circle_007.location = (-0.000239, 7.691e-05, -250.0)
ob_circle_007.rotation_euler = (0.0, -0.0, -1.192e-07)
ob_circle_007.lock_rotations_4d = False
ob_circle_007.empty_display_type = 'ARROWS'
ob_circle_007.color = (0.0, 0.0, 0.0, 1.0)
ob_circle_007.lineart.crease_threshold = 0.0
ob_circle_004.location = (0.00259, -0.1919, -250.0)
ob_circle_004.rotation_euler = (0.0, 0.0, 1.571)
ob_circle_004.lock_rotations_4d = False
ob_circle_004.empty_display_type = 'ARROWS'
ob_circle_004.color = (0.0, 0.0, 0.0, 1.0)
ob_circle_004.lineart.crease_threshold = 0.0
ob_circle_003.location = (0.00259, -0.1919, -250.0)
ob_circle_003.rotation_euler = (0.0, 0.0, 1.571)
ob_circle_003.lock_rotations_4d = False
ob_circle_003.empty_display_type = 'ARROWS'
ob_circle_003.color = (0.0, 0.0, 0.0, 1.0)
ob_circle_003.lineart.crease_threshold = 0.0
ob_circle_006.location = (0.1912, -0.1919, -250.0)
ob_circle_006.rotation_euler = (0.0, -0.0, 3.142)
ob_circle_006.lock_rotations_4d = False
ob_circle_006.empty_display_type = 'ARROWS'
ob_circle_006.color = (0.0, 0.0, 0.0, 1.0)
ob_circle_006.lineart.crease_threshold = 0.0
ob_circle_005.location = (0.00259, -0.1919, -250.0)
ob_circle_005.rotation_euler = (0.0, 0.0, 1.571)
ob_circle_005.lock_rotations_4d = False
ob_circle_005.empty_display_type = 'ARROWS'
ob_circle_005.color = (0.0, 0.0, 0.0, 1.0)
ob_circle_005.lineart.crease_threshold = 0.0
ob_circle_002.location = (0.1886, 0.0, -250.0)
ob_circle_002.rotation_euler = (0.0, -0.0, -1.571)
ob_circle_002.lock_rotations_4d = False
ob_circle_002.empty_display_type = 'ARROWS'
ob_circle_002.color = (0.0, 0.0, 0.0, 1.0)
ob_circle_002.lineart.crease_threshold = 0.0
ob_circle_001.location = (0.0, 0.0, -250.0)
ob_circle_001.lock_rotations_4d = False
ob_circle_001.empty_display_type = 'ARROWS'
ob_circle_001.color = (0.0, 0.0, 0.0, 1.0)
ob_circle_001.lineart.crease_threshold = 0.0
ob_plane_012.location = (0.1755, -0.2063, 2.126)
ob_plane_012.rotation_euler = (0.0, 0.0, -3.142)
ob_plane_012.lock_rotations_4d = False
ob_plane_012.empty_display_type = 'ARROWS'
ob_plane_012.color = (0.0, 0.0, 0.0, 1.0)
ob_plane_012.lineart.crease_threshold = 0.0
ob_plane_011.location = (0.1755, -0.2063, 2.126)
ob_plane_011.rotation_euler = (0.0, 0.0, -3.142)
ob_plane_011.lock_rotations_4d = False
ob_plane_011.empty_display_type = 'ARROWS'
ob_plane_011.color = (0.0, 0.0, 0.0, 1.0)
ob_plane_011.lineart.crease_threshold = 0.0
ob_plane_008.location = (0.1755, -0.2063, 2.126)
ob_plane_008.rotation_euler = (0.0, 0.0, -3.142)
ob_plane_008.lock_rotations_4d = False
ob_plane_008.empty_display_type = 'ARROWS'
ob_plane_008.color = (0.0, 0.0, 0.0, 1.0)
ob_plane_008.lineart.crease_threshold = 0.0
ob_plane_005.location = (0.01551, 0.01694, 2.126)
ob_plane_005.lock_rotations_4d = False
ob_plane_005.empty_display_type = 'ARROWS'
ob_plane_005.color = (0.0, 0.0, 0.0, 1.0)
ob_plane_005.lineart.crease_threshold = 0.0
ob_plane_004.location = (0.2069, -0.01306, 2.126)
ob_plane_004.rotation_euler = (0.0, -0.0, -1.571)
ob_plane_004.lock_rotations_4d = False
ob_plane_004.empty_display_type = 'ARROWS'
ob_plane_004.color = (0.0, 0.0, 0.0, 1.0)
ob_plane_004.lineart.crease_threshold = 0.0
ob_plane_003.location = (0.2069, -0.01306, 2.126)
ob_plane_003.rotation_euler = (0.0, -0.0, -1.571)
ob_plane_003.lock_rotations_4d = False
ob_plane_003.empty_display_type = 'ARROWS'
ob_plane_003.color = (0.0, 0.0, 0.0, 1.0)
ob_plane_003.lineart.crease_threshold = 0.0
ob_plane.location = (0.2069, -0.01306, 2.126)
ob_plane.rotation_euler = (0.0, -0.0, -1.571)
ob_plane.lock_rotations_4d = False
ob_plane.empty_display_type = 'ARROWS'
ob_plane.color = (0.0, 0.0, 0.0, 1.0)
ob_plane.lineart.crease_threshold = 0.0
ob_camera.location = (10.0, -10.0, 11.6)
ob_camera.rotation_euler = (1.047, 0.0, 0.7854)
ob_camera.lock_rotations_4d = False
ob_camera.empty_display_type = 'ARROWS'
ob_camera.color = (0.0, 0.0, 0.0, 1.0)
ob_camera.lineart.crease_threshold = 0.0
ob_sphere.location = (-0.02993, 0.1261, 0.07312)
ob_sphere.rotation_euler = (1.571, -0.0, 1.571)
ob_sphere.lock_rotations_4d = False
ob_sphere.empty_display_type = 'ARROWS'
ob_sphere.color = (0.0, 0.0, 0.0, 1.0)
ob_sphere.show_instancer_for_render = False
ob_sphere.instance_type = 'VERTS'
ob_sphere.use_instance_vertices_rotation = True
ob_sphere.lineart.crease_threshold = 0.0
ob_lamp_001.parent = ob_sphere
ob_lamp_001.matrix_parent_inverse = Matrix(((-4.371e-08, 1.0, -2.118e-22, -0.1261), (4.371e-08, 1.911e-15, 1.0, -0.07312), (1.0, 4.371e-08, -4.371e-08, 0.02993), (0.0, 0.0, 0.0, 1.0)))
ob_lamp_001.location = (-0.02993, 0.1261, 0.07312)
ob_lamp_001.rotation_euler = (1.571, -0.0, 1.571)
ob_lamp_001.lock_rotations_4d = False
ob_lamp_001.empty_display_type = 'ARROWS'
ob_lamp_001.color = (0.0, 0.0, 0.0, 1.0)
ob_lamp_001.lineart.crease_threshold = 0.0

# ---- collection membership
col_collection_1.objects.link(ob_circle_012)
col_collection_1.objects.link(ob_circle_011)
col_collection_1.objects.link(ob_circle_010)
col_collection_1.objects.link(ob_circle_009)
col_collection_1.objects.link(ob_circle_008)
col_collection_1.objects.link(ob_circle_007)
col_collection_1.objects.link(ob_circle_004)
col_collection_1.objects.link(ob_circle_003)
col_collection_1.objects.link(ob_circle_006)
col_collection_1.objects.link(ob_circle_005)
col_collection_1.objects.link(ob_circle_002)
col_collection_1.objects.link(ob_circle_001)
col_collection_1.objects.link(ob_plane_012)
col_collection_1.objects.link(ob_plane_011)
col_collection_1.objects.link(ob_plane_008)
col_collection_1.objects.link(ob_plane_005)
col_collection_1.objects.link(ob_plane_004)
col_collection_1.objects.link(ob_plane_003)
col_collection_1.objects.link(ob_plane)
col_collection_2.objects.link(ob_camera)
col_collection_3.objects.link(ob_sphere)
col_collection_3.objects.link(ob_lamp_001)

# ---- scene / render settings (as saved in the file)
scene.camera = ob_camera
scene.frame_start = 1; scene.frame_end = 250; scene.frame_set(11)
scene.render.engine = 'BLENDER_EEVEE_NEXT'
scene.render.image_settings.color_mode = 'RGB'
scene.render.image_settings.compression = 90
scene.render.resolution_x = 128
scene.render.resolution_y = 128
scene.render.pixel_aspect_x = 100.0
scene.render.pixel_aspect_y = 100.0
scene.render.fps = 25
scene.render.dither_intensity = 0.0
scene.render.use_compositing = False
scene.render.use_sequencer = False
scene.render.bake_bias = 0.0
scene.render.use_stamp_time = False
scene.render.use_stamp_date = False
scene.render.use_stamp_frame = False
scene.render.use_stamp_camera = False
scene.render.use_stamp_scene = False
scene.render.use_stamp_filename = False
scene.render.use_stamp_render_time = False
scene.render.stamp_font_size = 0
scene.cycles.use_denoising = False
scene.cycles.samples = 10
scene.cycles.sampling_pattern = 'TABULATED_SOBOL'
scene.cycles.light_sampling_threshold = 0.0
scene.cycles.use_adaptive_sampling = False
scene.cycles.use_light_tree = False
scene.cycles.blur_glossy = 0.0
scene.cycles.volume_bounces = 1
scene.cycles.pixel_filter_type = 'GAUSSIAN'
scene.cycles.sample_clamp_indirect = 0.0
scene.view_settings.view_transform = 'Raw'
bpy.context.view_layer.update()
